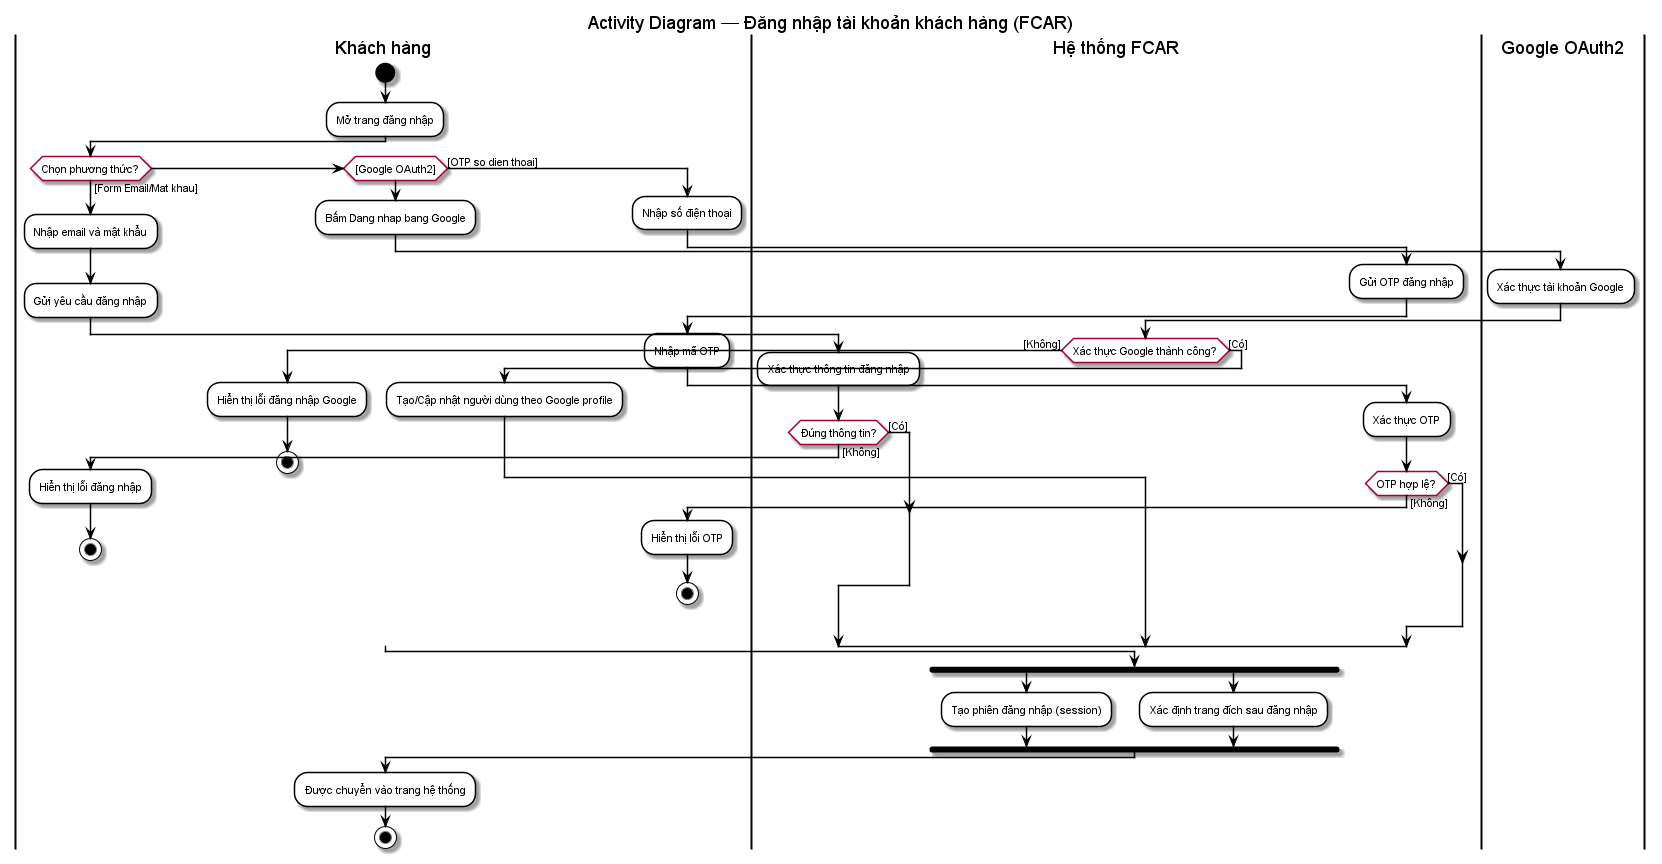

The diagram above was rendered by PlantUML. Its source (embedded in the PNG):
@startuml FCAR-dang-nhap-tai-khoan
' Ký hiệu theo mẫu giảng viên: swimlane, start/stop, nhánh [guard], fork/join

skinparam backgroundColor white
skinparam activity {
  BackgroundColor white
  BorderColor black
  DiamondBackgroundColor white
  FontSize 11
}
skinparam ArrowColor black

title Activity Diagram — Đăng nhập tài khoản khách hàng (FCAR)

|Khách hàng|
start
:Mở trang đăng nhập;

if (Chọn phương thức?) then ([Form Email/Mat khau])
  :Nhập email và mật khẩu;
  :Gửi yêu cầu đăng nhập;
  |Hệ thống FCAR|
  :Xác thực thông tin đăng nhập;
  if (Đúng thông tin?) then ([Không])
    |Khách hàng|
    :Hiển thị lỗi đăng nhập;
    stop
  else ([Có])
  endif
elseif ([Google OAuth2])
  :Bấm Dang nhap bang Google;
  |Google OAuth2|
  :Xác thực tài khoản Google;
  |Hệ thống FCAR|
  if (Xác thực Google thành công?) then ([Không])
    |Khách hàng|
    :Hiển thị lỗi đăng nhập Google;
    stop
  else ([Có])
    :Tạo/Cập nhật người dùng theo Google profile;
  endif
else ([OTP so dien thoai])
  :Nhập số điện thoại;
  |Hệ thống FCAR|
  :Gửi OTP đăng nhập;
  |Khách hàng|
  :Nhập mã OTP;
  |Hệ thống FCAR|
  :Xác thực OTP;
  if (OTP hợp lệ?) then ([Không])
    |Khách hàng|
    :Hiển thị lỗi OTP;
    stop
  else ([Có])
  endif
endif

|Hệ thống FCAR|
fork
  :Tạo phiên đăng nhập (session);
fork again
  :Xác định trang đích sau đăng nhập;
end fork

|Khách hàng|
:Được chuyển vào trang hệ thống;
stop

@enduml